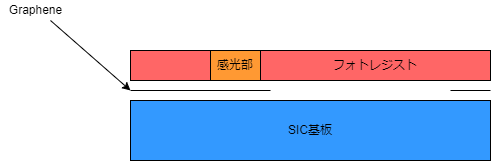

The diagram above was exported from draw.io. Its source (the exported page's mxGraphModel, read from the mxfile embedded in the PNG):
<mxGraphModel dx="924" dy="782" grid="1" gridSize="10" guides="1" tooltips="1" connect="1" arrows="1" fold="1" page="1" pageScale="1" pageWidth="827" pageHeight="1169" math="0" shadow="0">
  <root>
    <mxCell id="0" />
    <mxCell id="1" parent="0" />
    <mxCell id="2" value="SIC基板" style="rounded=0;whiteSpace=wrap;html=1;fillColor=#3399FF;" vertex="1" parent="1">
      <mxGeometry x="160" y="280" width="360" height="60" as="geometry" />
    </mxCell>
    <mxCell id="3" value="" style="endArrow=none;html=1;" edge="1" parent="1">
      <mxGeometry width="50" height="50" relative="1" as="geometry">
        <mxPoint x="160" y="270" as="sourcePoint" />
        <mxPoint x="300" y="270" as="targetPoint" />
      </mxGeometry>
    </mxCell>
    <mxCell id="4" value="" style="endArrow=classic;html=1;" edge="1" parent="1">
      <mxGeometry width="50" height="50" relative="1" as="geometry">
        <mxPoint x="80" y="200" as="sourcePoint" />
        <mxPoint x="160" y="270" as="targetPoint" />
        <Array as="points" />
      </mxGeometry>
    </mxCell>
    <mxCell id="5" value="Graphene" style="text;html=1;align=center;verticalAlign=middle;resizable=0;points=[];autosize=1;strokeColor=none;fillColor=none;" vertex="1" parent="1">
      <mxGeometry x="30" y="180" width="70" height="20" as="geometry" />
    </mxCell>
    <mxCell id="6" value="" style="endArrow=none;html=1;" edge="1" parent="1">
      <mxGeometry width="50" height="50" relative="1" as="geometry">
        <mxPoint x="480" y="270" as="sourcePoint" />
        <mxPoint x="520" y="270" as="targetPoint" />
      </mxGeometry>
    </mxCell>
    <mxCell id="7" value="" style="rounded=0;whiteSpace=wrap;html=1;fillColor=#FF6666;" vertex="1" parent="1">
      <mxGeometry x="160" y="230" width="80" height="30" as="geometry" />
    </mxCell>
    <mxCell id="8" value="フォトレジスト" style="rounded=0;whiteSpace=wrap;html=1;fillColor=#FF6666;" vertex="1" parent="1">
      <mxGeometry x="290" y="230" width="230" height="30" as="geometry" />
    </mxCell>
    <mxCell id="9" value="感光部" style="rounded=0;whiteSpace=wrap;html=1;fillColor=#FF9933;" vertex="1" parent="1">
      <mxGeometry x="240" y="230" width="50" height="30" as="geometry" />
    </mxCell>
  </root>
</mxGraphModel>